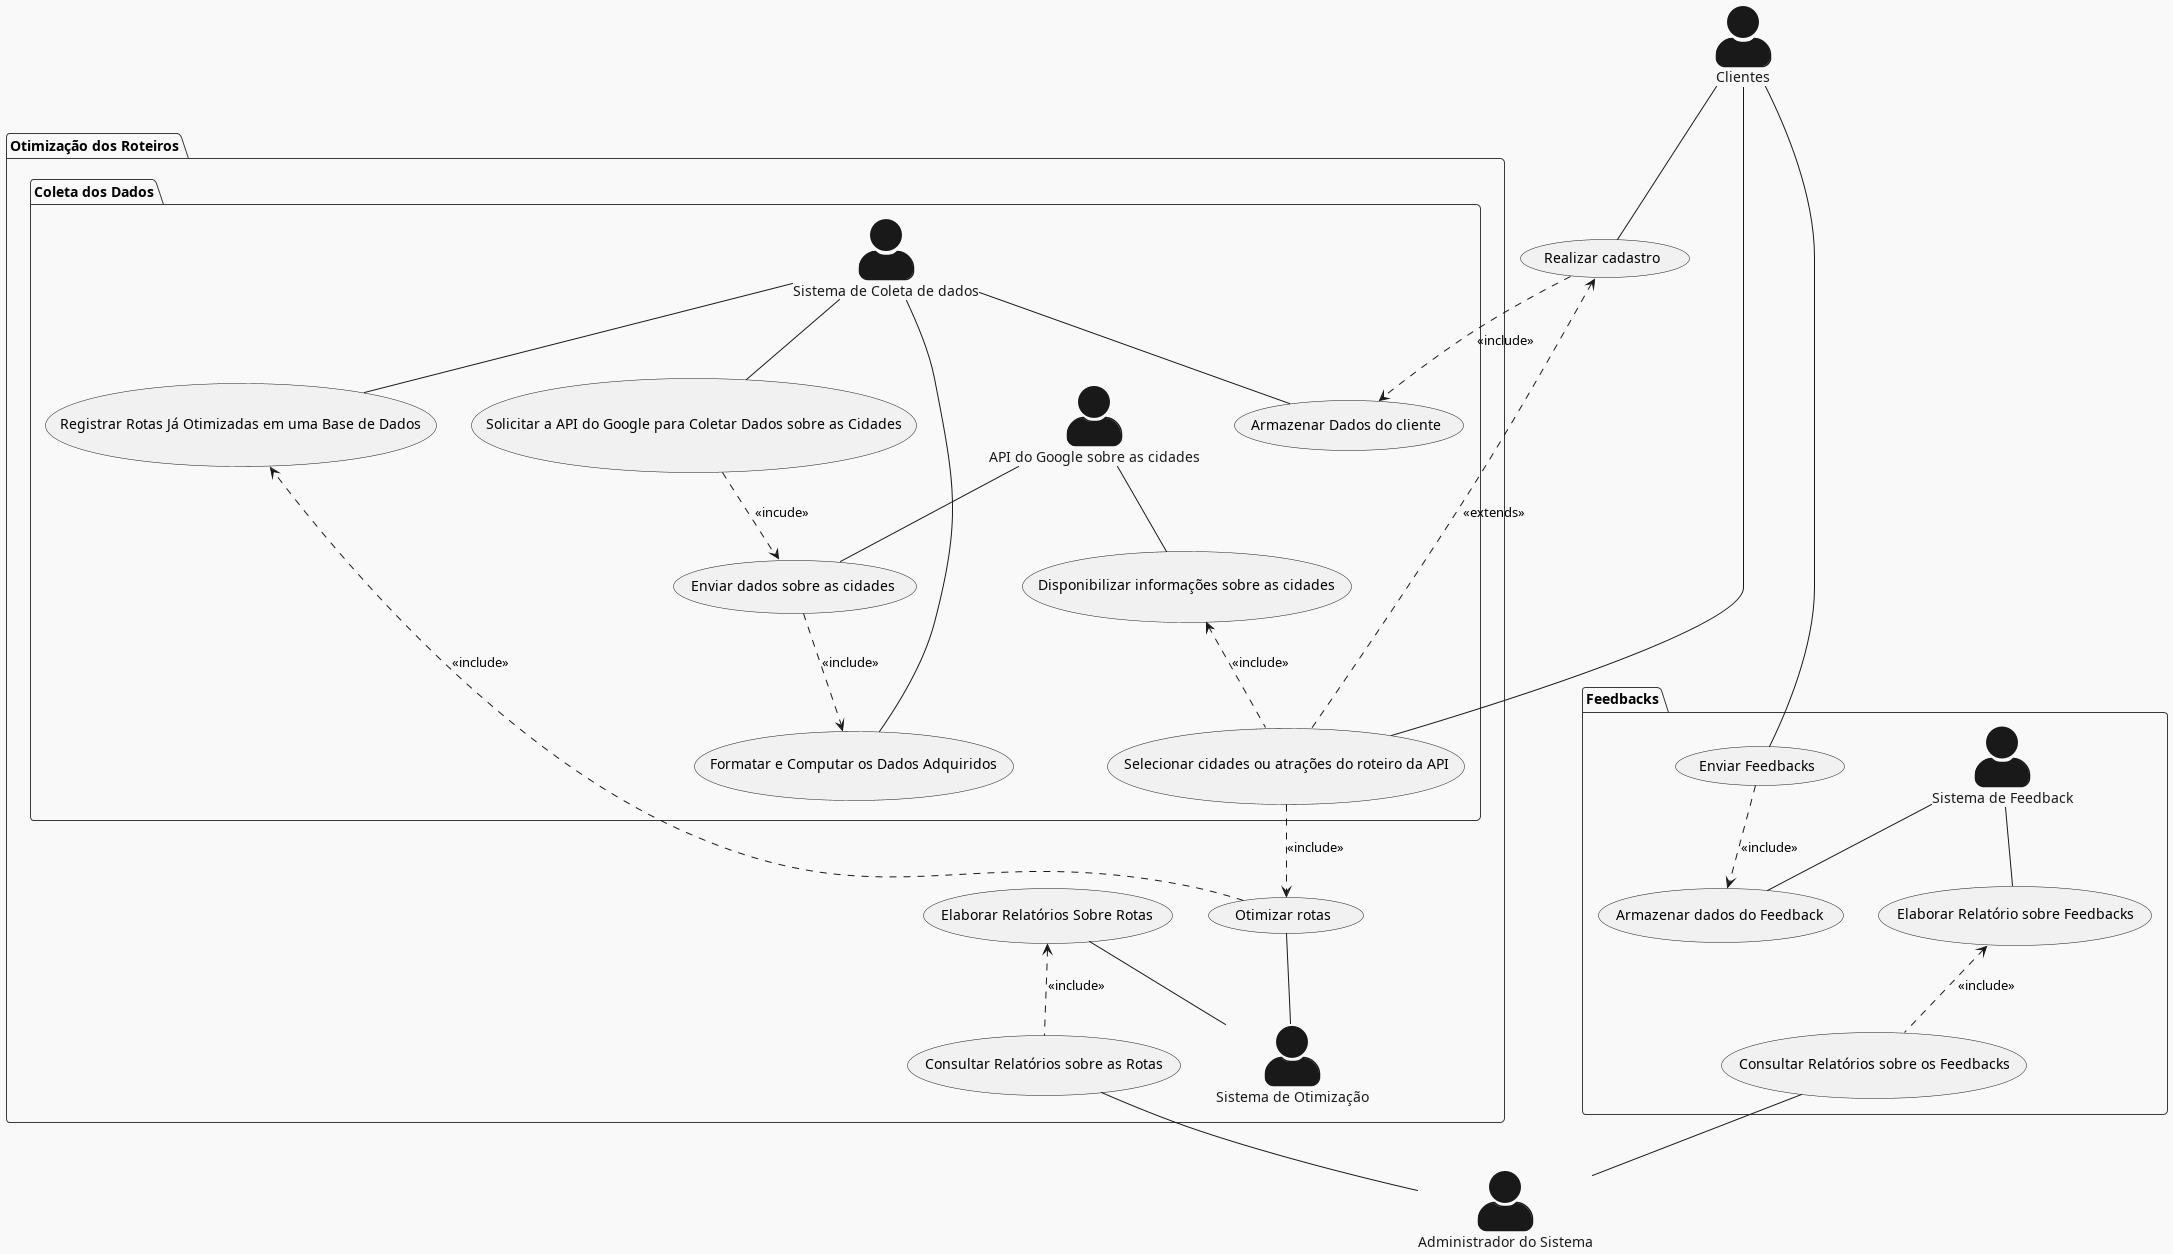

The diagram above was rendered by PlantUML. Its source (embedded in the PNG):
@startuml
skinparam actorStyle awesome
!theme mars

actor "Clientes" as cliente
actor "Administrador do Sistema" as sys_admin

cliente -- (Realizar cadastro)




package "Otimização dos Roteiros"{
actor "Sistema de Otimização" as  otimizador


(Otimizar rotas) -- otimizador 


    package "Coleta dos Dados"{
        actor "Sistema de Coleta de dados" as coletador
        actor "API do Google sobre as cidades" as API   

        cliente -- (Selecionar cidades ou atrações do roteiro da API)
        
        (Selecionar cidades ou atrações do roteiro da API) ..> (Otimizar rotas): <<include>>

        (Solicitar a API do Google para Coletar Dados sobre as Cidades) ..> (Enviar dados sobre as cidades) : <<incude>>
        coletador -- (Solicitar a API do Google para Coletar Dados sobre as Cidades)
        coletador -- (Registrar Rotas Já Otimizadas em uma Base de Dados)
        coletador -- (Formatar e Computar os Dados Adquiridos)
        API -- (Enviar dados sobre as cidades)
        API -- (Disponibilizar informações sobre as cidades)
        (Disponibilizar informações sobre as cidades) <.. (Selecionar cidades ou atrações do roteiro da API) : <<include>>
        (Otimizar rotas) ..> (Registrar Rotas Já Otimizadas em uma Base de Dados) : <<include>>

        (Realizar cadastro) ..> (Armazenar Dados do cliente): <<include>>

        coletador -- (Armazenar Dados do cliente)



    }


(Elaborar Relatórios Sobre Rotas) <.. (Consultar Relatórios sobre as Rotas): <<include>> 
(Elaborar Relatórios Sobre Rotas) -- otimizador

}



(Consultar Relatórios sobre as Rotas) -- sys_admin




(Realizar cadastro) <.. (Selecionar cidades ou atrações do roteiro da API) : <<extends>>
(Enviar dados sobre as cidades) ..> (Formatar e Computar os Dados Adquiridos) : <<include>>


package "Feedbacks"{
actor "Sistema de Feedback" as feedback

(Enviar Feedbacks) ..> (Armazenar dados do Feedback) : <<include>>
(Elaborar Relatório sobre Feedbacks) <.. (Consultar Relatórios sobre os Feedbacks) : <<include>>
cliente -- (Enviar Feedbacks)
feedback -- (Armazenar dados do Feedback)
(Consultar Relatórios sobre os Feedbacks) -- sys_admin
feedback -- (Elaborar Relatório sobre Feedbacks)



}



@enduml